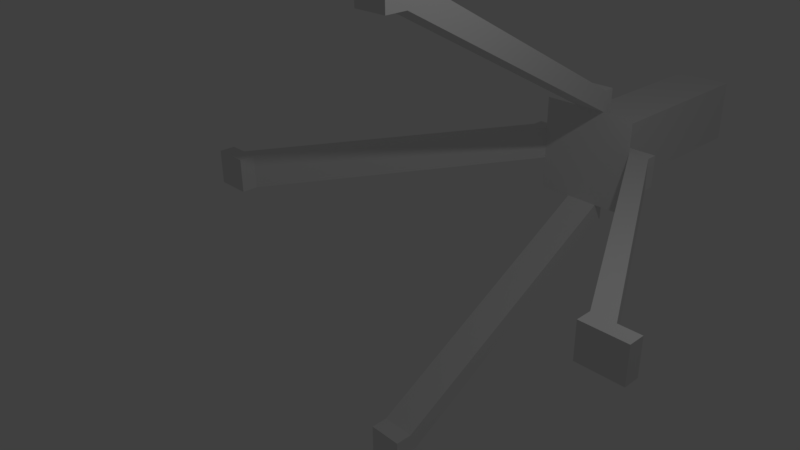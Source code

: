 # Source: STurretBaseblend.blend  (saved by Blender 2.77.0; exported with 4.5.12 LTS)
import bpy
from mathutils import Matrix  # noqa: F401  (used for matrix-valued properties, if any)

bpy.ops.wm.read_factory_settings(use_empty=True)
scene = bpy.context.scene
scene.name = 'Scene'

# ---- collections
col_collection_1 = bpy.data.collections.new('Collection 1'); scene.collection.children.link(col_collection_1)

# ---- materials (node trees are filled in below, after node groups)
mat_material = bpy.data.materials.new('Material')
mat_material.alpha_threshold = 0.0
mat_material.use_transparent_shadow = False
mat_material.roughness = 0.5

# ---- material node trees

# ---- world
world_world = bpy.data.worlds.new('World'); scene.world = world_world
world_world.color = (0.05088, 0.05088, 0.05088)
world_world.use_sun_shadow = False
world_world.sun_shadow_jitter_overblur = 0.0
world_world.cycles.sampling_method = 'MANUAL'

# ---- cameras
cam_camera = bpy.data.cameras.new('Camera')
cam_camera.clip_end = 100.0
cam_camera.lens = 35.0
cam_camera.sensor_width = 32.0
cam_camera.sensor_height = 18.0
cam_camera.ortho_scale = 7.314
cam_camera.dof.focus_distance = 0.0
cam_camera.dof.aperture_fstop = 128.0

# ---- lights
light_lamp = bpy.data.lights.new('Lamp', 'POINT')
light_lamp.transmission_factor = 0.0
light_lamp.cutoff_distance = 30.0
light_lamp.energy = 100.0
light_lamp.shadow_buffer_clip_start = 1.001
light_lamp.shadow_soft_size = 0.1
light_lamp.shadow_maximum_resolution = 0.006
light_lamp.use_absolute_resolution = True

# ---- meshes
me_cube_001 = bpy.data.meshes.new('Cube.001')
me_cube_001.from_pydata([(-0.809, 4.514, -0.1982), (-0.4826, 8.026, -0.1982), (-0.4826, 8.026, 0.3298), (0.4486, 8.026, 0.3298), (0.4486, 8.026, -0.1982), (-0.281, 8.026, -0.1982), (-0.281, 8.026, 0.3298), (0.247, 8.026, -0.1982), (0.247, 8.026, 0.3298), (0.247, 4.514, -0.1982), (0.247, 4.514, 0.3298), (-0.281, 4.514, -0.1982), (-0.281, 4.514, 0.3298), (-0.4826, 4.699, -0.1982), (0.4486, 4.699, 0.3298), (0.4486, 4.699, -0.1982), (-0.4826, 4.699, -0.45), (-0.4826, 4.699, 0.5817), (0.4486, 4.699, 0.5817), (0.4486, 4.699, -0.45), (-0.281, 4.514, 0.8578), (-0.281, 8.026, 0.5817), (0.247, 8.026, 0.5817), (0.247, 8.026, -0.45), (-0.281, 8.026, -0.45), (0.7749, 4.514, 0.8578), (0.4486, 8.026, 0.5817), (0.7749, 4.514, -0.7261), (0.4486, 8.026, -0.45), (-0.809, 4.514, 0.8578), (-0.4826, 8.026, 0.5817), (-0.809, 4.514, -0.7261), (-0.4826, 8.026, -0.45), (0.7749, 4.514, 0.3298), (-0.4826, 4.699, 0.3298), (-0.281, 4.699, -0.45), (0.247, 4.699, -0.45), (0.247, 4.699, 0.5817), (-0.281, 4.699, 0.5817), (0.247, 4.514, -0.7261), (-0.281, 4.514, -0.7261), (-0.809, 4.514, 0.3298), (0.7749, 4.514, -0.1982), (0.247, 4.514, 0.8578), (-1.075, 4.514, -0.1982), (-1.075, 4.514, 0.3298), (-1.075, 4.699, 0.3298), (-1.075, 4.699, -0.1982), (-0.281, 4.699, -1.029), (0.247, 4.699, -1.029), (0.247, 4.514, -1.029), (-0.281, 4.514, -1.029), (0.247, 4.699, 1.202), (-0.281, 4.699, 1.202), (-0.281, 4.514, 1.202), (0.247, 4.514, 1.202), (1.111, 4.514, 0.3298), (1.111, 4.514, -0.1982), (1.111, 4.699, -0.1982), (1.111, 4.699, 0.3298), (-3.197, 0.3513, -0.1982), (-3.197, 0.3513, 0.3298), (3.042, 0.3513, 0.3298), (3.042, 0.3513, -0.1982), (-0.281, 0.3513, 3.092), (0.247, 0.3513, -3.04), (-0.281, 0.3513, -3.04), (-3.462, 0.3513, -0.1982), (-3.462, 0.3513, 0.3298), (-0.281, 0.3513, -3.391), (-0.281, 0.3513, 3.492), (3.379, 0.3513, 0.3298), (3.379, 0.3513, -0.1982), (-3.197, 0.1047, -0.1982), (-3.197, 0.1047, 0.3298), (-3.462, 0.1047, -0.1982), (-3.462, 0.1047, 0.3298), (-3.739, 0.3513, -0.1982), (-3.739, 0.3513, 0.3298), (-3.739, 0.1047, -0.1982), (-3.739, 0.1047, 0.3298), (3.042, 0.1163, 0.3298), (3.042, 0.1163, -0.1982), (3.379, 0.1163, 0.3298), (3.379, 0.1163, -0.1982), (3.699, 0.3513, 0.3298), (3.699, 0.3513, -0.1982), (3.699, 0.1163, 0.3298), (3.699, 0.1163, -0.1982), (0.247, 0.3513, 3.092), (0.247, 0.3513, -3.391), (0.247, 0.3513, 3.492), (-0.281, 0.007162, 3.092), (0.247, 0.007162, 3.092), (-0.281, 0.007162, 3.492), (0.247, 0.007162, 3.492), (-0.281, 0.3513, 3.902), (0.247, 0.3513, 3.902), (-0.281, 0.007162, 3.902), (0.247, 0.007162, 3.902), (0.247, 0.08496, -3.04), (-0.281, 0.08496, -3.04), (0.247, 0.08496, -3.391), (-0.281, 0.08496, -3.391), (0.247, 0.3513, -3.694), (-0.281, 0.3513, -3.694), (0.247, 0.08496, -3.694), (-0.281, 0.08496, -3.694)], [], [(39, 9, 11, 40), (42, 33, 10, 9), (27, 42, 9, 39), (5, 6, 8, 7), (24, 5, 7, 23), (1, 2, 6, 5), (32, 1, 5, 24), (11, 12, 41, 0), (40, 11, 0, 31), (7, 8, 3, 4), (23, 7, 4, 28), (14, 15, 4, 3), (18, 14, 3, 26), (13, 34, 2, 1), (16, 13, 1, 32), (27, 39, 36, 19), (29, 20, 38, 17), (40, 31, 16, 35), (42, 27, 19, 15), (43, 25, 18, 37), (41, 29, 17, 34), (10, 43, 20, 12), (33, 25, 43, 10), (6, 21, 22, 8), (2, 30, 21, 6), (36, 35, 24, 23), (19, 36, 23, 28), (38, 37, 22, 21), (17, 38, 21, 30), (12, 20, 29, 41), (8, 22, 26, 3), (35, 16, 32, 24), (15, 19, 28, 4), (37, 18, 26, 22), (34, 17, 30, 2), (9, 10, 12, 11), (31, 0, 13, 16), (25, 33, 14, 18), (56, 33, 62, 71), (43, 37, 52, 55), (33, 42, 63, 62), (42, 15, 58, 57), (44, 45, 46, 47), (13, 0, 44, 47), (41, 34, 46, 45), (34, 13, 47, 46), (50, 51, 48, 49), (35, 36, 49, 48), (36, 39, 50, 49), (40, 35, 48, 51), (54, 55, 52, 53), (37, 38, 53, 52), (43, 55, 91, 89), (38, 20, 54, 53), (56, 57, 58, 59), (15, 14, 59, 58), (41, 45, 68, 61), (14, 33, 56, 59), (60, 61, 74, 73), (71, 62, 81, 83), (0, 41, 61, 60), (55, 54, 70, 91), (39, 40, 66, 65), (57, 56, 71, 72), (50, 39, 65, 90), (40, 51, 69, 66), (20, 43, 89, 64), (54, 20, 64, 70), (45, 44, 67, 68), (42, 57, 72, 63), (51, 50, 90, 69), (44, 0, 60, 67), (73, 74, 76, 75), (76, 68, 78, 80), (61, 68, 76, 74), (67, 60, 73, 75), (78, 77, 79, 80), (68, 67, 77, 78), (75, 76, 80, 79), (67, 75, 79, 77), (81, 82, 84, 83), (62, 63, 82, 81), (84, 72, 86, 88), (63, 72, 84, 82), (86, 85, 87, 88), (71, 83, 87, 85), (83, 84, 88, 87), (72, 71, 85, 86), (69, 90, 104, 105), (89, 91, 95, 93), (92, 93, 95, 94), (70, 64, 92, 94), (70, 94, 98, 96), (64, 89, 93, 92), (97, 96, 98, 99), (95, 91, 97, 99), (94, 95, 99, 98), (91, 70, 96, 97), (100, 101, 103, 102), (65, 66, 101, 100), (66, 69, 103, 101), (90, 65, 100, 102), (105, 104, 106, 107), (90, 102, 106, 104), (102, 103, 107, 106), (103, 69, 105, 107)])
_uv = me_cube_001.uv_layers.new(name='UVMap')
_uv.uv.foreach_set('vector', [0.5127, 0.1674, 0.5127, 0.229, 0.4511, 0.229, 0.4511, 0.1674, 0.5742, 0.229, 0.5742, 0.2905, 0.5127, 0.2905, 0.5127, 0.229, 0.5742, 0.1674, 0.5742, 0.229, 0.5127, 0.229, 0.5127, 0.1674, 0.6604, 0.1968, 0.6604, 0.2583, 0.5989, 0.2583, 0.5989, 0.1968, 0.6604, 0.1674, 0.6604, 0.1968, 0.5989, 0.1968, 0.5989, 0.1674, 0.6839, 0.1968, 0.6839, 0.2583, 0.6604, 0.2583, 0.6604, 0.1968, 0.6839, 0.1674, 0.6839, 0.1968, 0.6604, 0.1968, 0.6604, 0.1674, 0.4511, 0.229, 0.4511, 0.2905, 0.3896, 0.2905, 0.3896, 0.229, 0.4511, 0.1674, 0.4511, 0.229, 0.3896, 0.229, 0.3896, 0.1674, 0.5989, 0.1968, 0.5989, 0.2583, 0.5754, 0.2583, 0.5754, 0.1968, 0.5989, 0.1674, 0.5989, 0.1968, 0.5754, 0.1968, 0.5754, 0.1674, 0.0006014, 0.09149, 0.0006014, 0.02995, 0.3884, 0.02995, 0.3884, 0.09149, 0.0006014, 0.1208, 0.0006014, 0.09149, 0.3884, 0.09149, 0.3884, 0.1208, 0.0006013, 0.2129, 0.0006013, 0.1514, 0.3884, 0.1514, 0.3884, 0.2129, 0.0006013, 0.2423, 0.0006013, 0.2129, 0.3884, 0.2129, 0.3884, 0.2423, 0.6556, 0.5368, 0.6997, 0.4939, 0.7268, 0.5217, 0.7099, 0.5381, 0.6824, 0.5884, 0.7253, 0.6325, 0.6975, 0.6596, 0.6812, 0.6428, 0.5867, 0.5884, 0.6308, 0.6314, 0.5765, 0.6326, 0.5597, 0.6162, 0.6909, 0.5872, 0.6556, 0.5368, 0.7099, 0.5381, 0.7268, 0.5621, 0.5611, 0.5602, 0.604, 0.5161, 0.6053, 0.5704, 0.5889, 0.5872, 0.632, 0.6238, 0.6824, 0.5884, 0.6812, 0.6428, 0.6571, 0.6596, 0.5127, 0.2905, 0.5127, 0.352, 0.4511, 0.352, 0.4511, 0.2905, 0.5742, 0.2905, 0.5742, 0.352, 0.5127, 0.352, 0.5127, 0.2905, 0.6604, 0.2583, 0.6604, 0.2877, 0.5989, 0.2877, 0.5989, 0.2583, 0.6839, 0.2583, 0.6839, 0.2877, 0.6604, 0.2877, 0.6604, 0.2583, 0.0006013, 0.3285, 0.0006013, 0.267, 0.3884, 0.267, 0.3884, 0.3285, 0.0006013, 0.352, 0.0006013, 0.3285, 0.3884, 0.3285, 0.3884, 0.352, 0.0006013, 0.4383, 0.0006013, 0.3767, 0.3884, 0.3767, 0.3884, 0.4383, 0.0006013, 0.4618, 0.0006013, 0.4383, 0.3884, 0.4383, 0.3884, 0.4618, 0.4511, 0.2905, 0.4511, 0.352, 0.3896, 0.352, 0.3896, 0.2905, 0.5989, 0.2583, 0.5989, 0.2877, 0.5754, 0.2877, 0.5754, 0.2583, 0.0006013, 0.267, 0.0006013, 0.2435, 0.3884, 0.2435, 0.3884, 0.267, 0.0006014, 0.02995, 0.0006013, 0.0006013, 0.3884, 0.0006019, 0.3884, 0.02995, 0.0006013, 0.3767, 0.0006013, 0.3532, 0.3884, 0.3532, 0.3884, 0.3767, 0.0006013, 0.1514, 0.0006013, 0.122, 0.3884, 0.122, 0.3884, 0.1514, 0.5127, 0.229, 0.5127, 0.2905, 0.4511, 0.2905, 0.4511, 0.229, 0.6308, 0.6314, 0.5955, 0.6818, 0.5597, 0.6567, 0.5765, 0.6326, 0.604, 0.5161, 0.6544, 0.5514, 0.6293, 0.5872, 0.6053, 0.5704, 0.942, 0.3905, 0.9608, 0.4249, 0.4083, 0.4249, 0.3896, 0.3905, 0.7801, 0.2595, 0.8018, 0.2273, 0.8018, 0.2996, 0.7801, 0.2996, 0.553, 0.7767, 0.553, 0.8382, 0.0006013, 0.8382, 0.0006014, 0.7767, 0.5061, 0.164, 0.468, 0.1424, 0.5453, 0.1424, 0.5453, 0.164, 0.8274, 0.4929, 0.8274, 0.5544, 0.8058, 0.5544, 0.8058, 0.4929, 0.6301, 0.4929, 0.5921, 0.5145, 0.5611, 0.5145, 0.5611, 0.4929, 0.5775, 0.1424, 0.6155, 0.164, 0.5465, 0.164, 0.5465, 0.1424, 0.7788, 0.6608, 0.7788, 0.7223, 0.7098, 0.7223, 0.7098, 0.6608, 0.741, 0.164, 0.6795, 0.164, 0.6795, 0.1424, 0.741, 0.1424, 0.7881, 0.6559, 0.7265, 0.6559, 0.7265, 0.5884, 0.7881, 0.5884, 0.8109, 0.6559, 0.7893, 0.6237, 0.7893, 0.5884, 0.8109, 0.5885, 0.8337, 0.6237, 0.8121, 0.6559, 0.8121, 0.5884, 0.8337, 0.5884, 0.6167, 0.1424, 0.6783, 0.1424, 0.6783, 0.164, 0.6167, 0.164, 0.5597, 0.683, 0.6212, 0.683, 0.6212, 0.7552, 0.5597, 0.7552, 0.9626, 0.06906, 0.9433, 0.1042, 0.3896, 0.1042, 0.4121, 0.06334, 0.803, 0.2273, 0.8246, 0.2595, 0.8246, 0.2996, 0.803, 0.2996, 0.7867, 0.7851, 0.7867, 0.7235, 0.8083, 0.7235, 0.8083, 0.7851, 0.5754, 0.3504, 0.5754, 0.2889, 0.6526, 0.2889, 0.6526, 0.3504, 0.5753, 0.9444, 0.5599, 0.9713, 0.0006013, 0.9713, 0.01603, 0.9444, 0.3896, 0.164, 0.4276, 0.1424, 0.4668, 0.1424, 0.4668, 0.164, 0.6243, 0.463, 0.6858, 0.463, 0.6858, 0.4917, 0.6243, 0.4917, 0.7262, 0.4904, 0.687, 0.4904, 0.6871, 0.463, 0.7263, 0.463, 0.5599, 0.5257, 0.5599, 0.5872, 0.0006013, 0.5872, 0.0006013, 0.5257, 0.5543, 0.7139, 0.5543, 0.7755, 0.0006013, 0.7755, 0.0006013, 0.7139, 0.5556, 0.6512, 0.5556, 0.7127, 0.0006013, 0.7127, 0.0006013, 0.6512, 0.553, 0.8394, 0.553, 0.9009, 0.0006013, 0.9009, 0.0006013, 0.8394, 0.9474, 0.1104, 0.9645, 0.1412, 0.4095, 0.1412, 0.3896, 0.1054, 0.9648, 0.4311, 0.9474, 0.4618, 0.3896, 0.4618, 0.4098, 0.4261, 0.9402, 0.0006013, 0.9402, 0.06214, 0.3896, 0.06214, 0.3896, 0.0006013, 0.5543, 0.9079, 0.5733, 0.9432, 0.02264, 0.9432, 0.0006013, 0.9021, 0.5599, 0.463, 0.5599, 0.5245, 0.0006013, 0.5245, 0.0006013, 0.463, 0.9608, 0.3549, 0.942, 0.3893, 0.3896, 0.3893, 0.4083, 0.3549, 0.5585, 0.5884, 0.5585, 0.65, 0.0006013, 0.65, 0.0006013, 0.5884, 0.5599, 0.9725, 0.5753, 0.9994, 0.01602, 0.9994, 0.0006013, 0.9725, 0.6952, 0.7235, 0.6952, 0.7851, 0.6642, 0.7851, 0.6642, 0.7235, 0.8123, 0.1674, 0.8123, 0.1962, 0.7801, 0.1962, 0.7801, 0.1674, 0.8433, 0.1962, 0.8123, 0.1962, 0.8123, 0.1674, 0.8433, 0.1674, 0.5933, 0.463, 0.6243, 0.463, 0.6243, 0.4917, 0.5933, 0.4917, 0.7801, 0.1974, 0.8417, 0.1974, 0.8417, 0.2261, 0.7801, 0.2261, 0.6212, 0.83, 0.5597, 0.83, 0.5597, 0.7978, 0.6212, 0.7978, 0.6642, 0.7235, 0.6642, 0.7851, 0.632, 0.7851, 0.632, 0.7235, 0.5933, 0.463, 0.5933, 0.4917, 0.5611, 0.4917, 0.5611, 0.463, 0.632, 0.7223, 0.632, 0.6608, 0.6712, 0.6608, 0.6712, 0.7223, 0.7648, 0.463, 0.8263, 0.463, 0.8263, 0.4904, 0.7648, 0.4904, 0.7339, 0.8137, 0.734, 0.7863, 0.7713, 0.7863, 0.7713, 0.8137, 0.6947, 0.7863, 0.734, 0.7863, 0.7339, 0.8137, 0.6947, 0.8137, 0.6812, 0.2889, 0.6812, 0.3504, 0.6538, 0.3504, 0.6538, 0.2889, 0.7262, 0.4904, 0.7263, 0.463, 0.7636, 0.463, 0.7636, 0.4904, 0.6712, 0.7223, 0.6712, 0.6608, 0.7085, 0.6608, 0.7085, 0.7223, 0.632, 0.7863, 0.6935, 0.7863, 0.6935, 0.8236, 0.632, 0.8236, 0.7693, 0.5544, 0.7693, 0.4929, 0.8046, 0.4929, 0.8046, 0.5544, 0.7681, 0.4929, 0.7681, 0.5395, 0.728, 0.5395, 0.728, 0.4929, 0.6851, 0.1674, 0.7467, 0.1674, 0.7467, 0.214, 0.6851, 0.214, 0.8191, 0.8264, 0.7725, 0.8264, 0.7725, 0.7863, 0.8191, 0.7863, 0.78, 0.6608, 0.8201, 0.6608, 0.8201, 0.7085, 0.78, 0.7085, 0.7454, 0.7851, 0.7454, 0.7235, 0.7855, 0.7235, 0.7855, 0.7851, 0.6212, 0.7966, 0.5597, 0.7966, 0.5597, 0.7564, 0.6212, 0.7564, 0.728, 0.5395, 0.7681, 0.5395, 0.7681, 0.5872, 0.728, 0.5872, 0.6851, 0.214, 0.7467, 0.214, 0.7467, 0.2618, 0.6851, 0.2618, 0.7442, 0.7235, 0.7442, 0.7851, 0.6964, 0.7851, 0.6964, 0.7235, 0.7467, 0.3393, 0.6851, 0.3393, 0.6851, 0.2983, 0.7467, 0.2983, 0.8308, 0.5867, 0.7693, 0.5867, 0.7693, 0.5556, 0.8308, 0.5556, 0.7479, 0.2437, 0.7479, 0.2027, 0.7789, 0.2027, 0.7789, 0.2437, 0.7789, 0.2802, 0.7789, 0.3212, 0.7479, 0.3212, 0.7479, 0.2802, 0.7479, 0.3224, 0.8094, 0.3224, 0.8094, 0.3534, 0.7479, 0.3534, 0.7789, 0.2802, 0.7479, 0.2802, 0.7479, 0.2449, 0.7789, 0.2449, 0.7467, 0.2983, 0.6851, 0.2983, 0.6851, 0.263, 0.7467, 0.263, 0.7789, 0.2027, 0.7479, 0.2027, 0.7479, 0.1674, 0.7789, 0.1674])
me_cube_001.materials.append(mat_material)
me_cube_001.use_remesh_preserve_volume = False
me_cube_001.use_remesh_preserve_attributes = False
me_cube_001.use_mirror_vertex_groups = False
me_cube_001.update()

# ---- objects
ob_cube = bpy.data.objects.new('Cube', me_cube_001)
ob_lamp = bpy.data.objects.new('Lamp', light_lamp)
ob_camera = bpy.data.objects.new('Camera', cam_camera)

# ---- transforms, parenting, visibility, modifiers, constraints
ob_cube.location = (0.0, 0.04498, 0.0)
ob_cube.lineart.crease_threshold = 0.0
ob_lamp.location = (4.076, 1.005, 5.904)
ob_lamp.rotation_euler = (0.6503, 0.05522, 1.866)
ob_lamp.lock_rotations_4d = False
ob_lamp.empty_display_type = 'ARROWS'
ob_lamp.color = (0.0, 0.0, 0.0, 0.0)
ob_lamp.lineart.crease_threshold = 0.0
ob_camera.location = (7.481, -6.508, 5.344)
ob_camera.rotation_euler = (1.109, 0.01082, 0.8149)
ob_camera.lock_rotations_4d = False
ob_camera.empty_display_type = 'ARROWS'
ob_camera.color = (0.0, 0.0, 0.0, 0.0)
ob_camera.display_type = 'WIRE'
ob_camera.lineart.crease_threshold = 0.0

# ---- collection membership
col_collection_1.objects.link(ob_cube)
col_collection_1.objects.link(ob_lamp)
col_collection_1.objects.link(ob_camera)

# ---- scene / render settings (as saved in the file)
scene.camera = ob_camera
scene.frame_start = 1; scene.frame_end = 250; scene.frame_set(0)
scene.render.engine = 'BLENDER_EEVEE_NEXT'
scene.render.resolution_percentage = 50
scene.render.dither_intensity = 0.0
scene.cycles.use_denoising = False
scene.cycles.samples = 128
scene.cycles.sampling_pattern = 'TABULATED_SOBOL'
scene.cycles.light_sampling_threshold = 0.0
scene.cycles.use_adaptive_sampling = False
scene.cycles.use_light_tree = False
scene.cycles.blur_glossy = 0.0
scene.cycles.sample_clamp_indirect = 0.0
scene.view_settings.view_transform = 'Standard'
bpy.context.view_layer.update()
